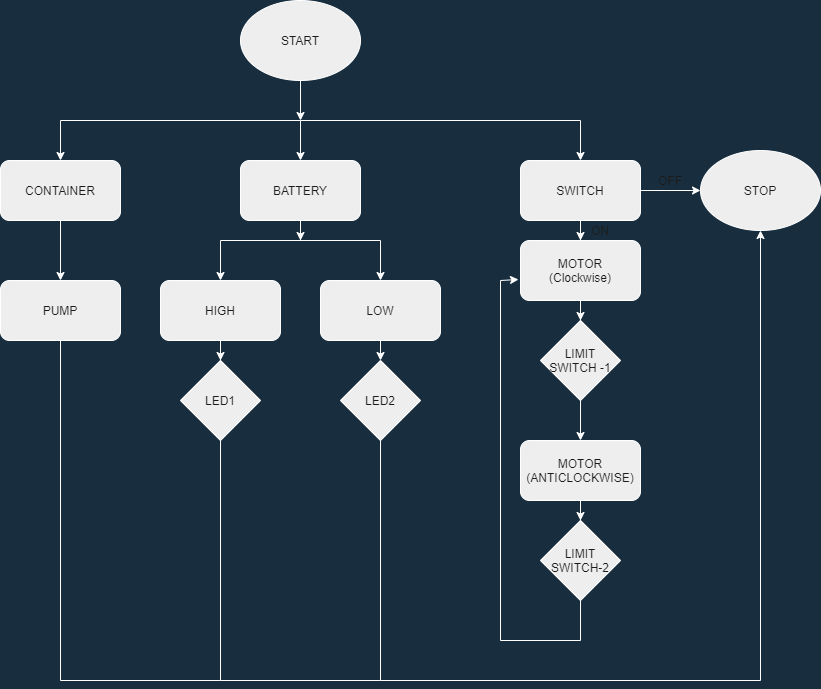

The diagram above was exported from draw.io. Its source (the exported page's mxGraphModel, read from the mxfile embedded in the PNG):
<mxGraphModel dx="1888" dy="571" grid="1" gridSize="10" guides="1" tooltips="1" connect="1" arrows="1" fold="1" page="1" pageScale="1" pageWidth="850" pageHeight="1100" background="#182E3E" math="0" shadow="0">
  <root>
    <mxCell id="0" />
    <mxCell id="1" parent="0" />
    <mxCell id="MdhOg1rWsJZ4XAPtNUUK-2" style="edgeStyle=orthogonalEdgeStyle;rounded=0;orthogonalLoop=1;jettySize=auto;html=1;exitX=0.5;exitY=1;exitDx=0;exitDy=0;strokeColor=#FFFFFF;fontColor=#FFFFFF;labelBackgroundColor=#182E3E;" parent="1" source="MdhOg1rWsJZ4XAPtNUUK-1" edge="1">
      <mxGeometry relative="1" as="geometry">
        <mxPoint x="240" y="160" as="targetPoint" />
      </mxGeometry>
    </mxCell>
    <mxCell id="MdhOg1rWsJZ4XAPtNUUK-1" value="START" style="ellipse;whiteSpace=wrap;html=1;fillColor=#EEEEEE;strokeColor=#FFFFFF;fontColor=#1A1A1A;" parent="1" vertex="1">
      <mxGeometry x="180" y="40" width="120" height="80" as="geometry" />
    </mxCell>
    <mxCell id="MdhOg1rWsJZ4XAPtNUUK-3" value="" style="endArrow=none;html=1;strokeColor=#FFFFFF;fontColor=#FFFFFF;labelBackgroundColor=#182E3E;" parent="1" edge="1">
      <mxGeometry width="50" height="50" relative="1" as="geometry">
        <mxPoint x="240" y="160" as="sourcePoint" />
        <mxPoint x="520" y="160" as="targetPoint" />
      </mxGeometry>
    </mxCell>
    <mxCell id="MdhOg1rWsJZ4XAPtNUUK-4" value="" style="endArrow=classic;html=1;strokeColor=#FFFFFF;fontColor=#FFFFFF;labelBackgroundColor=#182E3E;" parent="1" edge="1">
      <mxGeometry width="50" height="50" relative="1" as="geometry">
        <mxPoint x="520" y="160" as="sourcePoint" />
        <mxPoint x="520" y="200" as="targetPoint" />
      </mxGeometry>
    </mxCell>
    <mxCell id="MdhOg1rWsJZ4XAPtNUUK-5" value="" style="endArrow=classic;html=1;strokeColor=#FFFFFF;fontStyle=1;fontColor=#FFFFFF;labelBackgroundColor=#182E3E;" parent="1" edge="1">
      <mxGeometry width="50" height="50" relative="1" as="geometry">
        <mxPoint x="240" y="160" as="sourcePoint" />
        <mxPoint x="240" y="200" as="targetPoint" />
      </mxGeometry>
    </mxCell>
    <mxCell id="MdhOg1rWsJZ4XAPtNUUK-8" style="edgeStyle=orthogonalEdgeStyle;rounded=0;orthogonalLoop=1;jettySize=auto;html=1;strokeColor=#FFFFFF;fontColor=#FFFFFF;labelBackgroundColor=#182E3E;" parent="1" source="MdhOg1rWsJZ4XAPtNUUK-6" edge="1">
      <mxGeometry relative="1" as="geometry">
        <mxPoint x="240" y="280" as="targetPoint" />
      </mxGeometry>
    </mxCell>
    <mxCell id="MdhOg1rWsJZ4XAPtNUUK-6" value="BATTERY" style="rounded=1;whiteSpace=wrap;html=1;fillColor=#EEEEEE;strokeColor=#FFFFFF;fontColor=#1A1A1A;" parent="1" vertex="1">
      <mxGeometry x="180" y="200" width="120" height="60" as="geometry" />
    </mxCell>
    <mxCell id="MdhOg1rWsJZ4XAPtNUUK-18" style="edgeStyle=orthogonalEdgeStyle;rounded=0;orthogonalLoop=1;jettySize=auto;html=1;strokeColor=#FFFFFF;fontColor=#FFFFFF;labelBackgroundColor=#182E3E;" parent="1" source="MdhOg1rWsJZ4XAPtNUUK-7" edge="1">
      <mxGeometry relative="1" as="geometry">
        <mxPoint x="520" y="280" as="targetPoint" />
      </mxGeometry>
    </mxCell>
    <mxCell id="MdhOg1rWsJZ4XAPtNUUK-28" style="edgeStyle=orthogonalEdgeStyle;rounded=0;orthogonalLoop=1;jettySize=auto;html=1;strokeColor=#FFFFFF;fontColor=#FFFFFF;labelBackgroundColor=#182E3E;" parent="1" source="MdhOg1rWsJZ4XAPtNUUK-7" edge="1">
      <mxGeometry relative="1" as="geometry">
        <mxPoint x="640" y="230" as="targetPoint" />
      </mxGeometry>
    </mxCell>
    <mxCell id="MdhOg1rWsJZ4XAPtNUUK-7" value="SWITCH" style="rounded=1;whiteSpace=wrap;html=1;fillColor=#EEEEEE;strokeColor=#FFFFFF;fontColor=#1A1A1A;" parent="1" vertex="1">
      <mxGeometry x="460" y="200" width="120" height="60" as="geometry" />
    </mxCell>
    <mxCell id="MdhOg1rWsJZ4XAPtNUUK-9" value="" style="endArrow=none;html=1;strokeColor=#FFFFFF;fontColor=#FFFFFF;labelBackgroundColor=#182E3E;" parent="1" edge="1">
      <mxGeometry width="50" height="50" relative="1" as="geometry">
        <mxPoint x="160" y="280" as="sourcePoint" />
        <mxPoint x="320" y="280" as="targetPoint" />
      </mxGeometry>
    </mxCell>
    <mxCell id="MdhOg1rWsJZ4XAPtNUUK-10" value="" style="endArrow=classic;html=1;strokeColor=#FFFFFF;fontColor=#FFFFFF;labelBackgroundColor=#182E3E;" parent="1" edge="1">
      <mxGeometry width="50" height="50" relative="1" as="geometry">
        <mxPoint x="160" y="280" as="sourcePoint" />
        <mxPoint x="160" y="320" as="targetPoint" />
      </mxGeometry>
    </mxCell>
    <mxCell id="MdhOg1rWsJZ4XAPtNUUK-11" value="" style="endArrow=classic;html=1;strokeColor=#FFFFFF;fontColor=#FFFFFF;labelBackgroundColor=#182E3E;" parent="1" edge="1">
      <mxGeometry width="50" height="50" relative="1" as="geometry">
        <mxPoint x="320" y="280" as="sourcePoint" />
        <mxPoint x="320" y="320" as="targetPoint" />
      </mxGeometry>
    </mxCell>
    <mxCell id="MdhOg1rWsJZ4XAPtNUUK-14" style="edgeStyle=orthogonalEdgeStyle;rounded=0;orthogonalLoop=1;jettySize=auto;html=1;strokeColor=#FFFFFF;fontColor=#FFFFFF;labelBackgroundColor=#182E3E;" parent="1" source="MdhOg1rWsJZ4XAPtNUUK-12" edge="1">
      <mxGeometry relative="1" as="geometry">
        <mxPoint x="160" y="400" as="targetPoint" />
      </mxGeometry>
    </mxCell>
    <mxCell id="MdhOg1rWsJZ4XAPtNUUK-12" value="HIGH" style="rounded=1;whiteSpace=wrap;html=1;fillColor=#EEEEEE;strokeColor=#FFFFFF;fontColor=#1A1A1A;" parent="1" vertex="1">
      <mxGeometry x="100" y="320" width="120" height="60" as="geometry" />
    </mxCell>
    <mxCell id="MdhOg1rWsJZ4XAPtNUUK-15" style="edgeStyle=orthogonalEdgeStyle;rounded=0;orthogonalLoop=1;jettySize=auto;html=1;exitX=0.5;exitY=1;exitDx=0;exitDy=0;strokeColor=#FFFFFF;fontColor=#FFFFFF;labelBackgroundColor=#182E3E;" parent="1" source="MdhOg1rWsJZ4XAPtNUUK-13" edge="1">
      <mxGeometry relative="1" as="geometry">
        <mxPoint x="320" y="400" as="targetPoint" />
      </mxGeometry>
    </mxCell>
    <mxCell id="MdhOg1rWsJZ4XAPtNUUK-13" value="LOW" style="rounded=1;whiteSpace=wrap;html=1;fillColor=#EEEEEE;strokeColor=#FFFFFF;fontColor=#1A1A1A;" parent="1" vertex="1">
      <mxGeometry x="260" y="320" width="120" height="60" as="geometry" />
    </mxCell>
    <mxCell id="MdhOg1rWsJZ4XAPtNUUK-16" value="LED1" style="rhombus;whiteSpace=wrap;html=1;fillColor=#EEEEEE;strokeColor=#FFFFFF;fontColor=#1A1A1A;" parent="1" vertex="1">
      <mxGeometry x="120" y="400" width="80" height="80" as="geometry" />
    </mxCell>
    <mxCell id="MdhOg1rWsJZ4XAPtNUUK-17" value="LED2" style="rhombus;whiteSpace=wrap;html=1;fillColor=#EEEEEE;strokeColor=#FFFFFF;fontColor=#1A1A1A;" parent="1" vertex="1">
      <mxGeometry x="280" y="400" width="80" height="80" as="geometry" />
    </mxCell>
    <mxCell id="MdhOg1rWsJZ4XAPtNUUK-20" style="edgeStyle=orthogonalEdgeStyle;rounded=0;orthogonalLoop=1;jettySize=auto;html=1;strokeColor=#FFFFFF;fontColor=#FFFFFF;labelBackgroundColor=#182E3E;" parent="1" source="MdhOg1rWsJZ4XAPtNUUK-19" edge="1">
      <mxGeometry relative="1" as="geometry">
        <mxPoint x="520" y="360" as="targetPoint" />
      </mxGeometry>
    </mxCell>
    <mxCell id="MdhOg1rWsJZ4XAPtNUUK-19" value="MOTOR&lt;br&gt;(Clockwise)" style="rounded=1;whiteSpace=wrap;html=1;fillColor=#EEEEEE;strokeColor=#FFFFFF;fontColor=#1A1A1A;" parent="1" vertex="1">
      <mxGeometry x="460" y="280" width="120" height="60" as="geometry" />
    </mxCell>
    <mxCell id="MdhOg1rWsJZ4XAPtNUUK-23" style="edgeStyle=orthogonalEdgeStyle;rounded=0;orthogonalLoop=1;jettySize=auto;html=1;strokeColor=#FFFFFF;fontColor=#FFFFFF;labelBackgroundColor=#182E3E;" parent="1" source="MdhOg1rWsJZ4XAPtNUUK-22" edge="1">
      <mxGeometry relative="1" as="geometry">
        <mxPoint x="520" y="480" as="targetPoint" />
      </mxGeometry>
    </mxCell>
    <mxCell id="MdhOg1rWsJZ4XAPtNUUK-22" value="LIMIT SWITCH -1" style="rhombus;whiteSpace=wrap;html=1;fillColor=#EEEEEE;strokeColor=#FFFFFF;fontColor=#1A1A1A;" parent="1" vertex="1">
      <mxGeometry x="480" y="360" width="80" height="80" as="geometry" />
    </mxCell>
    <mxCell id="MdhOg1rWsJZ4XAPtNUUK-25" style="edgeStyle=orthogonalEdgeStyle;rounded=0;orthogonalLoop=1;jettySize=auto;html=1;strokeColor=#FFFFFF;fontColor=#FFFFFF;labelBackgroundColor=#182E3E;" parent="1" source="MdhOg1rWsJZ4XAPtNUUK-24" edge="1">
      <mxGeometry relative="1" as="geometry">
        <mxPoint x="520" y="560" as="targetPoint" />
      </mxGeometry>
    </mxCell>
    <mxCell id="MdhOg1rWsJZ4XAPtNUUK-24" value="MOTOR&lt;br&gt;(ANTICLOCKWISE)" style="rounded=1;whiteSpace=wrap;html=1;fillColor=#EEEEEE;strokeColor=#FFFFFF;fontColor=#1A1A1A;" parent="1" vertex="1">
      <mxGeometry x="460" y="480" width="120" height="60" as="geometry" />
    </mxCell>
    <mxCell id="MdhOg1rWsJZ4XAPtNUUK-26" value="LIMIT SWITCH-2" style="rhombus;whiteSpace=wrap;html=1;fillColor=#EEEEEE;strokeColor=#FFFFFF;fontColor=#1A1A1A;" parent="1" vertex="1">
      <mxGeometry x="480" y="560" width="80" height="80" as="geometry" />
    </mxCell>
    <mxCell id="MdhOg1rWsJZ4XAPtNUUK-29" value="STOP" style="ellipse;whiteSpace=wrap;html=1;fillColor=#EEEEEE;strokeColor=#FFFFFF;fontColor=#1A1A1A;" parent="1" vertex="1">
      <mxGeometry x="640" y="190" width="120" height="80" as="geometry" />
    </mxCell>
    <mxCell id="MdhOg1rWsJZ4XAPtNUUK-30" value="ON" style="text;html=1;strokeColor=none;fillColor=none;align=center;verticalAlign=middle;whiteSpace=wrap;rounded=0;fontColor=#1A1A1A;" parent="1" vertex="1">
      <mxGeometry x="520" y="260" width="40" height="20" as="geometry" />
    </mxCell>
    <mxCell id="MdhOg1rWsJZ4XAPtNUUK-31" value="OFF" style="text;html=1;strokeColor=none;fillColor=none;align=center;verticalAlign=middle;whiteSpace=wrap;rounded=0;fontColor=#1A1A1A;" parent="1" vertex="1">
      <mxGeometry x="590" y="210" width="40" height="20" as="geometry" />
    </mxCell>
    <mxCell id="MdhOg1rWsJZ4XAPtNUUK-33" value="" style="endArrow=none;html=1;exitX=0.5;exitY=1;exitDx=0;exitDy=0;strokeColor=#FFFFFF;fontColor=#FFFFFF;labelBackgroundColor=#182E3E;" parent="1" source="MdhOg1rWsJZ4XAPtNUUK-26" edge="1">
      <mxGeometry width="50" height="50" relative="1" as="geometry">
        <mxPoint x="400" y="560" as="sourcePoint" />
        <mxPoint x="520" y="680" as="targetPoint" />
      </mxGeometry>
    </mxCell>
    <mxCell id="MdhOg1rWsJZ4XAPtNUUK-34" value="" style="endArrow=none;html=1;strokeColor=#FFFFFF;fontColor=#FFFFFF;labelBackgroundColor=#182E3E;" parent="1" edge="1">
      <mxGeometry width="50" height="50" relative="1" as="geometry">
        <mxPoint x="520" y="680" as="sourcePoint" />
        <mxPoint x="440" y="680" as="targetPoint" />
      </mxGeometry>
    </mxCell>
    <mxCell id="MdhOg1rWsJZ4XAPtNUUK-35" value="" style="endArrow=none;html=1;strokeColor=#FFFFFF;fontColor=#FFFFFF;labelBackgroundColor=#182E3E;" parent="1" edge="1">
      <mxGeometry width="50" height="50" relative="1" as="geometry">
        <mxPoint x="440" y="680" as="sourcePoint" />
        <mxPoint x="440" y="320" as="targetPoint" />
      </mxGeometry>
    </mxCell>
    <mxCell id="MdhOg1rWsJZ4XAPtNUUK-37" value="" style="endArrow=classic;html=1;strokeColor=#FFFFFF;fontColor=#FFFFFF;labelBackgroundColor=#182E3E;" parent="1" edge="1">
      <mxGeometry width="50" height="50" relative="1" as="geometry">
        <mxPoint x="440" y="320" as="sourcePoint" />
        <mxPoint x="458" y="319" as="targetPoint" />
      </mxGeometry>
    </mxCell>
    <mxCell id="MdhOg1rWsJZ4XAPtNUUK-38" value="" style="endArrow=none;html=1;exitX=0.5;exitY=1;exitDx=0;exitDy=0;strokeColor=#FFFFFF;fontColor=#FFFFFF;labelBackgroundColor=#182E3E;" parent="1" source="MdhOg1rWsJZ4XAPtNUUK-17" edge="1">
      <mxGeometry width="50" height="50" relative="1" as="geometry">
        <mxPoint x="400" y="490" as="sourcePoint" />
        <mxPoint x="320" y="720" as="targetPoint" />
      </mxGeometry>
    </mxCell>
    <mxCell id="MdhOg1rWsJZ4XAPtNUUK-39" value="" style="endArrow=none;html=1;strokeColor=#FFFFFF;fontColor=#FFFFFF;labelBackgroundColor=#182E3E;" parent="1" edge="1">
      <mxGeometry width="50" height="50" relative="1" as="geometry">
        <mxPoint x="320" y="720" as="sourcePoint" />
        <mxPoint x="700" y="720" as="targetPoint" />
      </mxGeometry>
    </mxCell>
    <mxCell id="MdhOg1rWsJZ4XAPtNUUK-41" value="" style="endArrow=none;html=1;exitX=0.5;exitY=1;exitDx=0;exitDy=0;strokeColor=#FFFFFF;fontColor=#FFFFFF;labelBackgroundColor=#182E3E;" parent="1" source="MdhOg1rWsJZ4XAPtNUUK-16" edge="1">
      <mxGeometry width="50" height="50" relative="1" as="geometry">
        <mxPoint x="400" y="490" as="sourcePoint" />
        <mxPoint x="160" y="720" as="targetPoint" />
      </mxGeometry>
    </mxCell>
    <mxCell id="MdhOg1rWsJZ4XAPtNUUK-42" value="" style="endArrow=none;html=1;strokeColor=#FFFFFF;fontColor=#FFFFFF;labelBackgroundColor=#182E3E;" parent="1" edge="1">
      <mxGeometry width="50" height="50" relative="1" as="geometry">
        <mxPoint x="160" y="720" as="sourcePoint" />
        <mxPoint x="320" y="720" as="targetPoint" />
      </mxGeometry>
    </mxCell>
    <mxCell id="MdhOg1rWsJZ4XAPtNUUK-43" value="" style="endArrow=classic;html=1;entryX=0.5;entryY=1;entryDx=0;entryDy=0;strokeColor=#FFFFFF;fontColor=#FFFFFF;labelBackgroundColor=#182E3E;" parent="1" target="MdhOg1rWsJZ4XAPtNUUK-29" edge="1">
      <mxGeometry width="50" height="50" relative="1" as="geometry">
        <mxPoint x="700" y="720" as="sourcePoint" />
        <mxPoint x="450" y="440" as="targetPoint" />
      </mxGeometry>
    </mxCell>
    <mxCell id="xjRcfKK0JQfDLA2RnXS5-1" value="" style="endArrow=none;html=1;strokeColor=#FFFFFF;fontColor=#FFFFFF;labelBackgroundColor=#182E3E;" edge="1" parent="1">
      <mxGeometry width="50" height="50" relative="1" as="geometry">
        <mxPoint x="240" y="160" as="sourcePoint" />
        <mxPoint y="160" as="targetPoint" />
      </mxGeometry>
    </mxCell>
    <mxCell id="xjRcfKK0JQfDLA2RnXS5-3" value="" style="endArrow=classic;html=1;strokeColor=#FFFFFF;fontColor=#FFFFFF;labelBackgroundColor=#182E3E;" edge="1" parent="1">
      <mxGeometry width="50" height="50" relative="1" as="geometry">
        <mxPoint y="160" as="sourcePoint" />
        <mxPoint y="200" as="targetPoint" />
      </mxGeometry>
    </mxCell>
    <mxCell id="xjRcfKK0JQfDLA2RnXS5-5" style="edgeStyle=orthogonalEdgeStyle;curved=0;rounded=1;sketch=0;orthogonalLoop=1;jettySize=auto;html=1;strokeColor=#FFFFFF;fontColor=#FFFFFF;labelBackgroundColor=#182E3E;" edge="1" parent="1" source="xjRcfKK0JQfDLA2RnXS5-4">
      <mxGeometry relative="1" as="geometry">
        <mxPoint y="320" as="targetPoint" />
      </mxGeometry>
    </mxCell>
    <mxCell id="xjRcfKK0JQfDLA2RnXS5-4" value="CONTAINER" style="rounded=1;whiteSpace=wrap;html=1;sketch=0;fontColor=#1A1A1A;strokeColor=#FFFFFF;fillColor=#EEEEEE;" vertex="1" parent="1">
      <mxGeometry x="-60" y="200" width="120" height="60" as="geometry" />
    </mxCell>
    <mxCell id="xjRcfKK0JQfDLA2RnXS5-6" value="PUMP" style="rounded=1;whiteSpace=wrap;html=1;sketch=0;fontColor=#1A1A1A;strokeColor=#FFFFFF;fillColor=#EEEEEE;" vertex="1" parent="1">
      <mxGeometry x="-60" y="320" width="120" height="60" as="geometry" />
    </mxCell>
    <mxCell id="xjRcfKK0JQfDLA2RnXS5-7" value="" style="endArrow=none;html=1;strokeColor=#FFFFFF;exitX=0.5;exitY=1;exitDx=0;exitDy=0;fontColor=#FFFFFF;labelBackgroundColor=#182E3E;" edge="1" parent="1" source="xjRcfKK0JQfDLA2RnXS5-6">
      <mxGeometry width="50" height="50" relative="1" as="geometry">
        <mxPoint x="340" y="410" as="sourcePoint" />
        <mxPoint y="720" as="targetPoint" />
      </mxGeometry>
    </mxCell>
    <mxCell id="xjRcfKK0JQfDLA2RnXS5-8" value="" style="endArrow=none;html=1;strokeColor=#FFFFFF;fontColor=#FFFFFF;labelBackgroundColor=#182E3E;" edge="1" parent="1">
      <mxGeometry width="50" height="50" relative="1" as="geometry">
        <mxPoint y="720" as="sourcePoint" />
        <mxPoint x="160" y="720" as="targetPoint" />
      </mxGeometry>
    </mxCell>
  </root>
</mxGraphModel>